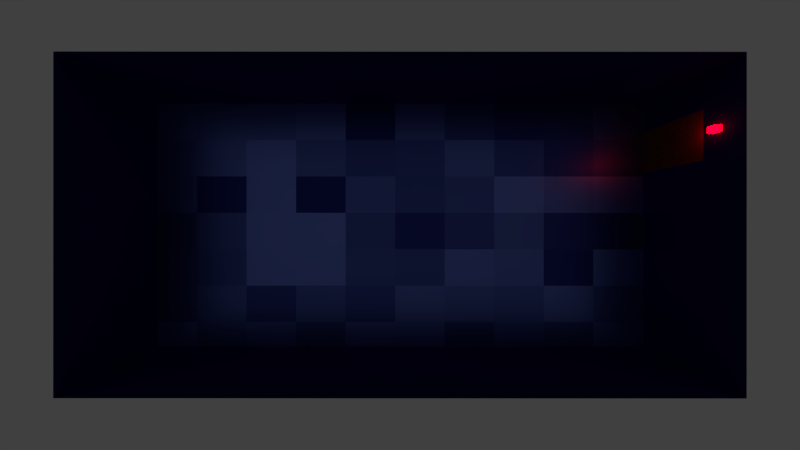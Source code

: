 # Source: Raum_vorlage.blend  (saved by Blender 2.78.0; exported with 4.5.12 LTS)
import bpy
from mathutils import Matrix  # noqa: F401  (used for matrix-valued properties, if any)

bpy.ops.wm.read_factory_settings(use_empty=True)
scene = bpy.context.scene
scene.name = 'Scene'

# ---- collections
col_collection_1 = bpy.data.collections.new('Collection 1'); scene.collection.children.link(col_collection_1)

# ---- materials (node trees are filled in below, after node groups)
mat_material_001 = bpy.data.materials.new('Material.001')
mat_material_001.alpha_threshold = 0.0
mat_material_001.roughness = 0.5
mat_t_r_sapwn = bpy.data.materials.new('Tür_sapwn')
mat_t_r_sapwn.alpha_threshold = 0.0
mat_t_r_sapwn.roughness = 0.5
mat_wand_spawn = bpy.data.materials.new('Wand_spawn')
mat_wand_spawn.alpha_threshold = 0.0
mat_wand_spawn.diffuse_color = (0.007667, 0.006044, 0.1149, 1.0)
mat_wand_spawn.roughness = 0.5
mat_wand_spawn.line_color = (0.0, 0.0, 0.0, 1.0)
mat_boden_spawn = bpy.data.materials.new('Boden_Spawn')
mat_boden_spawn.alpha_threshold = 0.0
mat_boden_spawn.roughness = 0.5

# ---- material node trees
mat_material_001.use_nodes = True; mat_material_001.node_tree.nodes.clear()
_N = mat_material_001.node_tree.nodes; _L = mat_material_001.node_tree.links
n0 = _N.new('ShaderNodeOutputMaterial'); n0.name = 'Material Output'; n0.location = (300, 300)
n1 = _N.new('ShaderNodeEmission'); n1.name = 'Emission'; n1.location = (10, 300)
n1.inputs[0].default_value = (0.8, 0.0, 0.002071, 1.0)
n1.inputs[1].default_value = 30.0
_L.new(n1.outputs[0], n0.inputs[0])
n0.is_active_output = True
mat_t_r_sapwn.use_nodes = True; mat_t_r_sapwn.node_tree.nodes.clear()
_N = mat_t_r_sapwn.node_tree.nodes; _L = mat_t_r_sapwn.node_tree.links
n0 = _N.new('ShaderNodeOutputMaterial'); n0.name = 'Material Output'; n0.location = (300, 300)
n1 = _N.new('ShaderNodeBsdfDiffuse'); n1.name = 'Diffuse BSDF'; n1.location = (10, 300)
n1.inputs[1].default_value = 0.09091
n2 = _N.new('ShaderNodeTexBrick'); n2.name = 'Brick Texture'; n2.location = (-180, 300)
n2.inputs[1].default_value = (0.0985, 0.01226, 0.0, 1.0)
n2.inputs[2].default_value = (0.1193, 0.03967, 0.0248, 1.0)
n2.inputs[5].default_value = 0.0
n2.inputs[8].default_value = 0.2
n2.inputs[9].default_value = 0.11
_L.new(n1.outputs[0], n0.inputs[0])
_L.new(n2.outputs[0], n1.inputs[0])
n0.is_active_output = True
mat_boden_spawn.use_nodes = True; mat_boden_spawn.node_tree.nodes.clear()
_N = mat_boden_spawn.node_tree.nodes; _L = mat_boden_spawn.node_tree.links
n0 = _N.new('ShaderNodeOutputMaterial'); n0.name = 'Material Output'; n0.location = (300, 300)
n1 = _N.new('ShaderNodeBsdfAnisotropic'); n1.name = 'Glossy BSDF'; n1.location = (10, 300)
n1.distribution = 'GGX'
n1.inputs[1].default_value = 0.4374
n2 = _N.new('ShaderNodeTexBrick'); n2.name = 'Brick Texture'; n2.location = (-190, 300)
n2.offset_frequency = 1
n2.squash_frequency = 1
n2.offset = 0.0
n2.inputs[1].default_value = (0.0, 0.0, 0.2202, 0.0)
n2.inputs[2].default_value = (0.2044, 0.2969, 1.0, 1.0)
n2.inputs[5].default_value = 0.0
n2.inputs[7].default_value = 0.1
n2.inputs[8].default_value = 0.51
n2.inputs[9].default_value = 0.75
_L.new(n1.outputs[0], n0.inputs[0])
_L.new(n2.outputs[0], n1.inputs[0])
n0.is_active_output = True

# ---- world
world_world = bpy.data.worlds.new('World'); scene.world = world_world
world_world.color = (0.05088, 0.05088, 0.05088)
world_world.use_sun_shadow = False
world_world.sun_shadow_jitter_overblur = 0.0
world_world.cycles.sampling_method = 'MANUAL'
world_world.light_settings.ao_factor = 0.0

# ---- cameras
cam_camera = bpy.data.cameras.new('Camera')
cam_camera.clip_end = 100.0
cam_camera.lens = 9.71
cam_camera.sensor_width = 32.0
cam_camera.sensor_height = 18.0
cam_camera.ortho_scale = 7.314
cam_camera.dof.focus_distance = 0.0

# ---- meshes
me_cube_004 = bpy.data.meshes.new('Cube.004')
me_cube_004.from_pydata([(-1.0, -1.0, -1.0), (-1.0, -1.0, 1.0), (-1.0, 1.0, -1.0), (-1.0, 1.0, 1.0), (1.0, -1.0, -1.0), (1.0, -1.0, 1.0), (1.0, 1.0, -1.0), (1.0, 1.0, 1.0)], [], [(0, 1, 3, 2), (2, 3, 7, 6), (6, 7, 5, 4), (4, 5, 1, 0), (2, 6, 4, 0), (7, 3, 1, 5)])
me_cube_004.materials.append(mat_material_001)
me_cube_004.use_remesh_preserve_volume = False
me_cube_004.use_remesh_preserve_attributes = False
me_cube_004.use_mirror_vertex_groups = False
me_cube_004.update()
me_plane_012 = bpy.data.meshes.new('Plane.012')
me_plane_012.from_pydata([(-1.0, -1.0, 0.0), (1.0, -1.0, 0.0), (-1.0, 1.0, 0.0), (1.0, 1.0, 0.0)], [], [(0, 1, 3, 2)])
me_plane_012.materials.append(mat_t_r_sapwn)
me_plane_012.use_remesh_preserve_volume = False
me_plane_012.use_remesh_preserve_attributes = False
me_plane_012.use_mirror_vertex_groups = False
me_plane_012.update()
me_plane_011 = bpy.data.meshes.new('Plane.011')
me_plane_011.from_pydata([(-1.0, -1.0, 0.0), (1.0, -1.0, 0.0), (-1.0, 1.0, 0.0), (1.0, 1.0, 0.0)], [], [(0, 1, 3, 2)])
me_plane_011.materials.append(mat_wand_spawn)
me_plane_011.use_remesh_preserve_volume = False
me_plane_011.use_remesh_preserve_attributes = False
me_plane_011.use_mirror_vertex_groups = False
me_plane_011.update()
me_plane_010 = bpy.data.meshes.new('Plane.010')
me_plane_010.from_pydata([(-1.0, -1.0, 0.0), (1.0, -1.0, 0.0), (-1.0, 1.0, 0.0), (1.0, 1.0, 0.0)], [], [(0, 1, 3, 2)])
me_plane_010.materials.append(mat_wand_spawn)
me_plane_010.use_remesh_preserve_volume = False
me_plane_010.use_remesh_preserve_attributes = False
me_plane_010.use_mirror_vertex_groups = False
me_plane_010.update()
me_plane_009 = bpy.data.meshes.new('Plane.009')
me_plane_009.from_pydata([(-1.0, -1.0, 0.0), (1.0, -1.0, 0.0), (-1.0, 1.0, 0.0), (1.0, 1.0, 0.0)], [], [(0, 1, 3, 2)])
me_plane_009.materials.append(mat_wand_spawn)
me_plane_009.use_remesh_preserve_volume = False
me_plane_009.use_remesh_preserve_attributes = False
me_plane_009.use_mirror_vertex_groups = False
me_plane_009.update()
me_plane_008 = bpy.data.meshes.new('Plane.008')
me_plane_008.from_pydata([(-1.0, -1.0, 0.0), (1.0, -1.0, 0.0), (-1.0, 1.0, 0.0), (1.0, 1.0, 0.0)], [], [(0, 1, 3, 2)])
me_plane_008.materials.append(mat_wand_spawn)
me_plane_008.use_remesh_preserve_volume = False
me_plane_008.use_remesh_preserve_attributes = False
me_plane_008.use_mirror_vertex_groups = False
me_plane_008.update()
me_plane_007 = bpy.data.meshes.new('Plane.007')
me_plane_007.from_pydata([(-1.0, -1.0, 0.0), (1.0, -1.0, 0.0), (-1.0, 1.0, 0.0), (1.0, 1.0, 0.0)], [], [(0, 1, 3, 2)])
me_plane_007.materials.append(mat_boden_spawn)
me_plane_007.use_remesh_preserve_volume = False
me_plane_007.use_remesh_preserve_attributes = False
me_plane_007.use_mirror_vertex_groups = False
me_plane_007.update()

# ---- objects
ob_cube = bpy.data.objects.new('Cube', me_cube_004)
ob_plane_005 = bpy.data.objects.new('Plane.005', me_plane_012)
ob_plane_004 = bpy.data.objects.new('Plane.004', me_plane_011)
ob_plane_003 = bpy.data.objects.new('Plane.003', me_plane_010)
ob_plane_002 = bpy.data.objects.new('Plane.002', me_plane_009)
ob_plane_001 = bpy.data.objects.new('Plane.001', me_plane_008)
ob_plane = bpy.data.objects.new('Plane', me_plane_007)
ob_camera = bpy.data.objects.new('Camera', cam_camera)

# ---- transforms, parenting, visibility, modifiers, constraints
ob_cube.location = (-9.893, -3.02, 2.362)
ob_cube.scale = (0.1, 0.1, 0.1)
ob_cube.lineart.crease_threshold = 0.0
ob_plane_005.location = (-10.0, -2.975, 1.0)
ob_plane_005.rotation_euler = (0.0, 1.571, 0.0)
ob_plane_005.scale = (1.0, 0.84, 1.0)
ob_plane_005.lineart.crease_threshold = 0.0
ob_plane_004.location = (-10.0, 0.0, 1.5)
ob_plane_004.rotation_euler = (0.0, 1.571, 0.0)
ob_plane_004.scale = (1.5, 5.0, 1.0)
ob_plane_004.lineart.crease_threshold = 0.0
ob_plane_003.location = (10.0, 0.0, 1.5)
ob_plane_003.rotation_euler = (0.0, 1.571, 0.0)
ob_plane_003.scale = (1.5, 5.0, 1.0)
ob_plane_003.lineart.crease_threshold = 0.0
ob_plane_002.location = (0.0, -5.0, 1.5)
ob_plane_002.rotation_euler = (1.571, 0.0, 0.0)
ob_plane_002.scale = (10.0, 1.5, 1.0)
ob_plane_002.lineart.crease_threshold = 0.0
ob_plane_001.location = (0.0, 5.0, 1.5)
ob_plane_001.rotation_euler = (1.571, 0.0, 0.0)
ob_plane_001.scale = (10.0, 1.5, 1.0)
ob_plane_001.lineart.crease_threshold = 0.0
ob_plane.location = (0.0, 0.0, 0.0)
ob_plane.scale = (10.0, 5.0, 1.0)
ob_plane.lineart.crease_threshold = 0.0
ob_camera.location = (0.0, 0.0, 10.0)
ob_camera.rotation_euler = (0.0, 0.0, 3.142)
ob_camera.lock_rotations_4d = False
ob_camera.empty_display_type = 'ARROWS'
ob_camera.color = (0.0, 0.0, 0.0, 0.0)
ob_camera.display_type = 'WIRE'
ob_camera.lineart.crease_threshold = 0.0

# ---- collection membership
col_collection_1.objects.link(ob_cube)
col_collection_1.objects.link(ob_plane_005)
col_collection_1.objects.link(ob_plane_004)
col_collection_1.objects.link(ob_plane_003)
col_collection_1.objects.link(ob_plane_002)
col_collection_1.objects.link(ob_plane_001)
col_collection_1.objects.link(ob_plane)
col_collection_1.objects.link(ob_camera)

# ---- scene / render settings (as saved in the file)
scene.camera = ob_camera
scene.frame_start = 1; scene.frame_end = 250; scene.frame_set(1)
scene.render.engine = 'CYCLES'
scene.render.dither_intensity = 0.0
scene.cycles.use_denoising = False
scene.cycles.samples = 128
scene.cycles.sampling_pattern = 'TABULATED_SOBOL'
scene.cycles.light_sampling_threshold = 0.0
scene.cycles.use_adaptive_sampling = False
scene.cycles.use_light_tree = False
scene.cycles.blur_glossy = 0.0
scene.cycles.max_bounces = 128
scene.cycles.diffuse_bounces = 128
scene.cycles.glossy_bounces = 128
scene.cycles.transmission_bounces = 128
scene.cycles.volume_bounces = 128
scene.cycles.transparent_max_bounces = 128
scene.cycles.volume_max_steps = 512
scene.cycles.sample_clamp_indirect = 0.0
scene.view_settings.view_transform = 'Standard'
bpy.context.view_layer.update()
